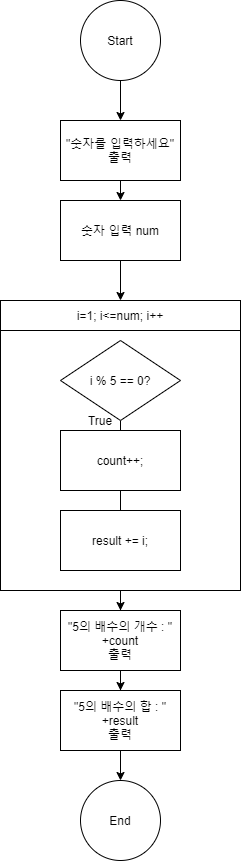

The diagram above was exported from draw.io. Its source (the exported page's mxGraphModel, read from the mxfile embedded in the PNG):
<mxGraphModel dx="1287" dy="727" grid="1" gridSize="10" guides="1" tooltips="1" connect="1" arrows="1" fold="1" page="1" pageScale="1" pageWidth="827" pageHeight="1169" math="0" shadow="0">
  <root>
    <mxCell id="kfbrWdXBZgRH66VoE5BB-0" />
    <mxCell id="kfbrWdXBZgRH66VoE5BB-1" parent="kfbrWdXBZgRH66VoE5BB-0" />
    <mxCell id="kfbrWdXBZgRH66VoE5BB-2" value="i=1; i&amp;lt;=num; i++" style="rounded=0;whiteSpace=wrap;html=1;" vertex="1" parent="kfbrWdXBZgRH66VoE5BB-1">
      <mxGeometry x="-480" y="540" width="240" height="30" as="geometry" />
    </mxCell>
    <mxCell id="Sgi5VAvopHUVtMGkGmVa-13" style="edgeStyle=orthogonalEdgeStyle;rounded=0;orthogonalLoop=1;jettySize=auto;html=1;endArrow=classic;endFill=1;" edge="1" parent="kfbrWdXBZgRH66VoE5BB-1" source="kfbrWdXBZgRH66VoE5BB-4" target="Sgi5VAvopHUVtMGkGmVa-10">
      <mxGeometry relative="1" as="geometry" />
    </mxCell>
    <mxCell id="kfbrWdXBZgRH66VoE5BB-4" value="" style="rounded=0;whiteSpace=wrap;html=1;" vertex="1" parent="kfbrWdXBZgRH66VoE5BB-1">
      <mxGeometry x="-480" y="570" width="240" height="260" as="geometry" />
    </mxCell>
    <mxCell id="kfbrWdXBZgRH66VoE5BB-7" style="edgeStyle=orthogonalEdgeStyle;rounded=0;orthogonalLoop=1;jettySize=auto;html=1;exitX=0.5;exitY=1;exitDx=0;exitDy=0;endArrow=classic;endFill=1;strokeWidth=1;" edge="1" parent="kfbrWdXBZgRH66VoE5BB-1" source="kfbrWdXBZgRH66VoE5BB-8">
      <mxGeometry relative="1" as="geometry">
        <mxPoint x="-360" y="360" as="targetPoint" />
      </mxGeometry>
    </mxCell>
    <mxCell id="kfbrWdXBZgRH66VoE5BB-8" value="Start" style="ellipse;whiteSpace=wrap;html=1;aspect=fixed;" vertex="1" parent="kfbrWdXBZgRH66VoE5BB-1">
      <mxGeometry x="-400" y="240" width="80" height="80" as="geometry" />
    </mxCell>
    <mxCell id="kfbrWdXBZgRH66VoE5BB-9" value="End" style="ellipse;whiteSpace=wrap;html=1;aspect=fixed;direction=south;" vertex="1" parent="kfbrWdXBZgRH66VoE5BB-1">
      <mxGeometry x="-400" y="1020" width="80" height="80" as="geometry" />
    </mxCell>
    <mxCell id="kfbrWdXBZgRH66VoE5BB-10" style="edgeStyle=orthogonalEdgeStyle;rounded=0;orthogonalLoop=1;jettySize=auto;html=1;exitX=0.5;exitY=1;exitDx=0;exitDy=0;entryX=0.5;entryY=0;entryDx=0;entryDy=0;endArrow=none;endFill=0;" edge="1" parent="kfbrWdXBZgRH66VoE5BB-1">
      <mxGeometry relative="1" as="geometry">
        <mxPoint x="-360" y="535" as="sourcePoint" />
      </mxGeometry>
    </mxCell>
    <mxCell id="kfbrWdXBZgRH66VoE5BB-12" style="edgeStyle=orthogonalEdgeStyle;rounded=0;orthogonalLoop=1;jettySize=auto;html=1;exitX=0.5;exitY=1;exitDx=0;exitDy=0;entryX=0.5;entryY=0;entryDx=0;entryDy=0;endArrow=classic;endFill=1;" edge="1" parent="kfbrWdXBZgRH66VoE5BB-1" source="kfbrWdXBZgRH66VoE5BB-13" target="kfbrWdXBZgRH66VoE5BB-15">
      <mxGeometry relative="1" as="geometry" />
    </mxCell>
    <mxCell id="kfbrWdXBZgRH66VoE5BB-13" value="&quot;숫자를 입력하세요&quot;&lt;br&gt;출력" style="rounded=0;whiteSpace=wrap;html=1;" vertex="1" parent="kfbrWdXBZgRH66VoE5BB-1">
      <mxGeometry x="-420" y="360" width="120" height="60" as="geometry" />
    </mxCell>
    <mxCell id="kfbrWdXBZgRH66VoE5BB-14" style="edgeStyle=orthogonalEdgeStyle;rounded=0;orthogonalLoop=1;jettySize=auto;html=1;exitX=0.5;exitY=1;exitDx=0;exitDy=0;entryX=0.5;entryY=0;entryDx=0;entryDy=0;endArrow=classic;endFill=1;" edge="1" parent="kfbrWdXBZgRH66VoE5BB-1" source="kfbrWdXBZgRH66VoE5BB-15" target="kfbrWdXBZgRH66VoE5BB-2">
      <mxGeometry relative="1" as="geometry" />
    </mxCell>
    <mxCell id="kfbrWdXBZgRH66VoE5BB-15" value="숫자 입력 num" style="rounded=0;whiteSpace=wrap;html=1;" vertex="1" parent="kfbrWdXBZgRH66VoE5BB-1">
      <mxGeometry x="-420" y="440" width="120" height="60" as="geometry" />
    </mxCell>
    <mxCell id="Sgi5VAvopHUVtMGkGmVa-4" style="edgeStyle=orthogonalEdgeStyle;rounded=0;orthogonalLoop=1;jettySize=auto;html=1;exitX=0.5;exitY=1;exitDx=0;exitDy=0;entryX=0.5;entryY=0;entryDx=0;entryDy=0;endArrow=none;endFill=0;" edge="1" parent="kfbrWdXBZgRH66VoE5BB-1" source="Sgi5VAvopHUVtMGkGmVa-0" target="Sgi5VAvopHUVtMGkGmVa-1">
      <mxGeometry relative="1" as="geometry" />
    </mxCell>
    <mxCell id="Sgi5VAvopHUVtMGkGmVa-0" value="i % 5 == 0?" style="rhombus;whiteSpace=wrap;html=1;" vertex="1" parent="kfbrWdXBZgRH66VoE5BB-1">
      <mxGeometry x="-420" y="580" width="120" height="80" as="geometry" />
    </mxCell>
    <mxCell id="Sgi5VAvopHUVtMGkGmVa-9" style="edgeStyle=orthogonalEdgeStyle;rounded=0;orthogonalLoop=1;jettySize=auto;html=1;exitX=0.5;exitY=1;exitDx=0;exitDy=0;entryX=0.5;entryY=0;entryDx=0;entryDy=0;endArrow=none;endFill=0;" edge="1" parent="kfbrWdXBZgRH66VoE5BB-1" source="Sgi5VAvopHUVtMGkGmVa-1" target="Sgi5VAvopHUVtMGkGmVa-8">
      <mxGeometry relative="1" as="geometry" />
    </mxCell>
    <mxCell id="Sgi5VAvopHUVtMGkGmVa-1" value="&lt;div&gt;count++;&lt;/div&gt;" style="rounded=0;whiteSpace=wrap;html=1;" vertex="1" parent="kfbrWdXBZgRH66VoE5BB-1">
      <mxGeometry x="-420" y="670" width="120" height="60" as="geometry" />
    </mxCell>
    <mxCell id="Sgi5VAvopHUVtMGkGmVa-5" value="True" style="text;html=1;strokeColor=none;fillColor=none;align=center;verticalAlign=middle;whiteSpace=wrap;rounded=0;" vertex="1" parent="kfbrWdXBZgRH66VoE5BB-1">
      <mxGeometry x="-400" y="650" width="40" height="20" as="geometry" />
    </mxCell>
    <mxCell id="Sgi5VAvopHUVtMGkGmVa-8" value="&lt;div&gt;&lt;span&gt;result += i;&lt;/span&gt;&lt;br&gt;&lt;/div&gt;" style="rounded=0;whiteSpace=wrap;html=1;" vertex="1" parent="kfbrWdXBZgRH66VoE5BB-1">
      <mxGeometry x="-420" y="750" width="120" height="60" as="geometry" />
    </mxCell>
    <mxCell id="Sgi5VAvopHUVtMGkGmVa-14" style="edgeStyle=orthogonalEdgeStyle;rounded=0;orthogonalLoop=1;jettySize=auto;html=1;exitX=0.5;exitY=1;exitDx=0;exitDy=0;endArrow=classic;endFill=1;" edge="1" parent="kfbrWdXBZgRH66VoE5BB-1" source="Sgi5VAvopHUVtMGkGmVa-10" target="Sgi5VAvopHUVtMGkGmVa-11">
      <mxGeometry relative="1" as="geometry" />
    </mxCell>
    <mxCell id="Sgi5VAvopHUVtMGkGmVa-10" value="&lt;div&gt;&quot;5의 배수의 개수 : &quot; +count&lt;/div&gt;&lt;div&gt;출력&lt;/div&gt;" style="rounded=0;whiteSpace=wrap;html=1;" vertex="1" parent="kfbrWdXBZgRH66VoE5BB-1">
      <mxGeometry x="-420" y="850" width="120" height="60" as="geometry" />
    </mxCell>
    <mxCell id="Sgi5VAvopHUVtMGkGmVa-15" style="edgeStyle=orthogonalEdgeStyle;rounded=0;orthogonalLoop=1;jettySize=auto;html=1;exitX=0.5;exitY=1;exitDx=0;exitDy=0;entryX=0;entryY=0.5;entryDx=0;entryDy=0;endArrow=classic;endFill=1;" edge="1" parent="kfbrWdXBZgRH66VoE5BB-1" source="Sgi5VAvopHUVtMGkGmVa-11" target="kfbrWdXBZgRH66VoE5BB-9">
      <mxGeometry relative="1" as="geometry" />
    </mxCell>
    <mxCell id="Sgi5VAvopHUVtMGkGmVa-11" value="&lt;div&gt;&quot;5의 배수의 합 : &quot; +result&lt;br&gt;&lt;/div&gt;&lt;div&gt;출력&lt;/div&gt;" style="rounded=0;whiteSpace=wrap;html=1;" vertex="1" parent="kfbrWdXBZgRH66VoE5BB-1">
      <mxGeometry x="-420" y="930" width="120" height="60" as="geometry" />
    </mxCell>
  </root>
</mxGraphModel>